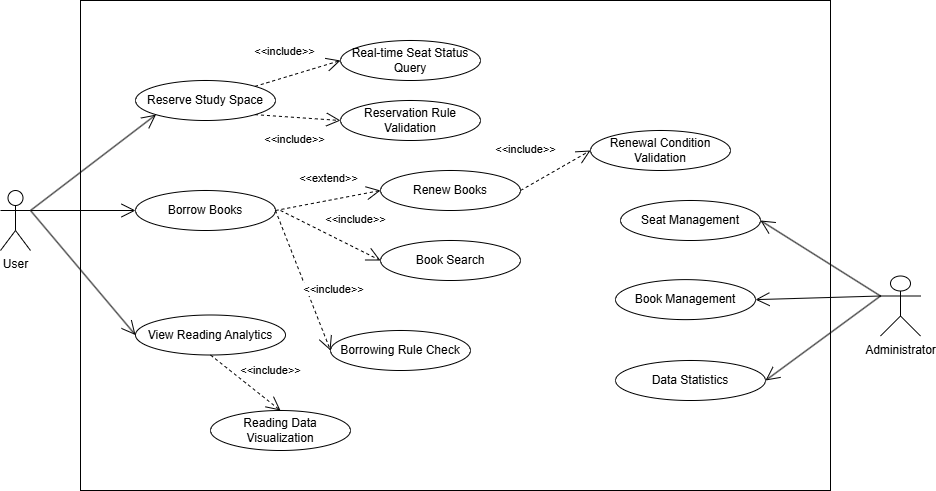

The diagram above was exported from draw.io. Its source (the exported page's mxGraphModel, read from the mxfile embedded in the PNG):
<mxGraphModel dx="1205" dy="1852" grid="1" gridSize="10" guides="1" tooltips="1" connect="1" arrows="1" fold="1" page="1" pageScale="1" pageWidth="827" pageHeight="1169" math="0" shadow="0">
  <root>
    <mxCell id="0" />
    <mxCell id="1" parent="0" />
    <mxCell id="iYtvNjHm0Q3kDBxdgkdJ-11" value="" style="rounded=0;whiteSpace=wrap;html=1;fillColor=none;" vertex="1" parent="1">
      <mxGeometry x="520" y="-340" width="750" height="490" as="geometry" />
    </mxCell>
    <mxCell id="Eo8Ja9VmBqhK7dcrzEYe-2" value="Administrator" style="shape=umlActor;verticalLabelPosition=bottom;verticalAlign=top;html=1;outlineConnect=0;" parent="1" vertex="1">
      <mxGeometry x="1320" y="-64.5" width="40" height="60" as="geometry" />
    </mxCell>
    <mxCell id="Eo8Ja9VmBqhK7dcrzEYe-3" value="User" style="shape=umlActor;verticalLabelPosition=bottom;verticalAlign=top;html=1;outlineConnect=0;" parent="1" vertex="1">
      <mxGeometry x="440" y="-150" width="30" height="60" as="geometry" />
    </mxCell>
    <mxCell id="Eo8Ja9VmBqhK7dcrzEYe-7" value="View Reading Analytics" style="ellipse;whiteSpace=wrap;html=1;" parent="1" vertex="1">
      <mxGeometry x="575" y="-25.5" width="150" height="40" as="geometry" />
    </mxCell>
    <mxCell id="Eo8Ja9VmBqhK7dcrzEYe-8" value="Reserve Study Space" style="ellipse;whiteSpace=wrap;html=1;" parent="1" vertex="1">
      <mxGeometry x="575" y="-260" width="140" height="40" as="geometry" />
    </mxCell>
    <mxCell id="Eo8Ja9VmBqhK7dcrzEYe-9" value="Reservation Rule Validation" style="ellipse;whiteSpace=wrap;html=1;" parent="1" vertex="1">
      <mxGeometry x="780" y="-240" width="140" height="40" as="geometry" />
    </mxCell>
    <mxCell id="Eo8Ja9VmBqhK7dcrzEYe-11" value="Real-time Seat Status Query" style="ellipse;whiteSpace=wrap;html=1;" parent="1" vertex="1">
      <mxGeometry x="780" y="-300" width="140" height="40" as="geometry" />
    </mxCell>
    <mxCell id="Eo8Ja9VmBqhK7dcrzEYe-12" value="" style="endArrow=open;endFill=1;endSize=12;html=1;rounded=0;entryX=0;entryY=0.5;entryDx=0;entryDy=0;" parent="1" target="Eo8Ja9VmBqhK7dcrzEYe-7" edge="1">
      <mxGeometry width="160" relative="1" as="geometry">
        <mxPoint x="470" y="-130" as="sourcePoint" />
        <mxPoint x="1130" y="-230" as="targetPoint" />
      </mxGeometry>
    </mxCell>
    <mxCell id="Eo8Ja9VmBqhK7dcrzEYe-13" value="" style="endArrow=open;endFill=1;endSize=12;html=1;rounded=0;exitX=1;exitY=0.3333333333333333;exitDx=0;exitDy=0;exitPerimeter=0;entryX=0;entryY=1;entryDx=0;entryDy=0;" parent="1" source="Eo8Ja9VmBqhK7dcrzEYe-3" target="Eo8Ja9VmBqhK7dcrzEYe-8" edge="1">
      <mxGeometry width="160" relative="1" as="geometry">
        <mxPoint x="550" y="-170" as="sourcePoint" />
        <mxPoint x="710" y="-230" as="targetPoint" />
      </mxGeometry>
    </mxCell>
    <mxCell id="Eo8Ja9VmBqhK7dcrzEYe-14" value="Borrow Books" style="ellipse;whiteSpace=wrap;html=1;" parent="1" vertex="1">
      <mxGeometry x="575" y="-150" width="140" height="40" as="geometry" />
    </mxCell>
    <mxCell id="Eo8Ja9VmBqhK7dcrzEYe-15" value="" style="endArrow=open;endFill=1;endSize=12;html=1;rounded=0;exitX=1;exitY=0.3333333333333333;exitDx=0;exitDy=0;exitPerimeter=0;" parent="1" source="Eo8Ja9VmBqhK7dcrzEYe-3" target="Eo8Ja9VmBqhK7dcrzEYe-14" edge="1">
      <mxGeometry width="160" relative="1" as="geometry">
        <mxPoint x="590" y="-200" as="sourcePoint" />
        <mxPoint x="700" y="-142" as="targetPoint" />
      </mxGeometry>
    </mxCell>
    <mxCell id="Eo8Ja9VmBqhK7dcrzEYe-16" value="&amp;lt;&amp;lt;include&amp;gt;&amp;gt;" style="endArrow=open;endSize=12;dashed=1;html=1;rounded=0;exitX=0.5;exitY=1;exitDx=0;exitDy=0;entryX=0.5;entryY=0;entryDx=0;entryDy=0;" parent="1" source="Eo8Ja9VmBqhK7dcrzEYe-7" target="Eo8Ja9VmBqhK7dcrzEYe-27" edge="1">
      <mxGeometry x="0.2682" y="25" width="160" relative="1" as="geometry">
        <mxPoint x="629.78" y="25.999999999999886" as="sourcePoint" />
        <mxPoint x="630" y="90" as="targetPoint" />
        <mxPoint as="offset" />
        <Array as="points" />
      </mxGeometry>
    </mxCell>
    <mxCell id="Eo8Ja9VmBqhK7dcrzEYe-17" value="&amp;lt;&amp;lt;include&amp;gt;&amp;gt;" style="endArrow=open;endSize=12;dashed=1;html=1;rounded=0;entryX=0;entryY=0.5;entryDx=0;entryDy=0;exitX=1;exitY=0;exitDx=0;exitDy=0;" parent="1" source="Eo8Ja9VmBqhK7dcrzEYe-8" target="Eo8Ja9VmBqhK7dcrzEYe-11" edge="1">
      <mxGeometry x="-0.1458" y="25" width="160" relative="1" as="geometry">
        <mxPoint x="870" y="10.999999999999886" as="sourcePoint" />
        <mxPoint x="870" y="71" as="targetPoint" />
        <mxPoint as="offset" />
      </mxGeometry>
    </mxCell>
    <mxCell id="Eo8Ja9VmBqhK7dcrzEYe-18" value="&amp;lt;&amp;lt;include&amp;gt;&amp;gt;" style="endArrow=open;endSize=12;dashed=1;html=1;rounded=0;entryX=0;entryY=0.5;entryDx=0;entryDy=0;exitX=1;exitY=1;exitDx=0;exitDy=0;" parent="1" source="Eo8Ja9VmBqhK7dcrzEYe-8" target="Eo8Ja9VmBqhK7dcrzEYe-9" edge="1">
      <mxGeometry x="-0.0464" y="-22" width="160" relative="1" as="geometry">
        <mxPoint x="800" y="-142" as="sourcePoint" />
        <mxPoint x="910" y="-175" as="targetPoint" />
        <mxPoint as="offset" />
      </mxGeometry>
    </mxCell>
    <mxCell id="Eo8Ja9VmBqhK7dcrzEYe-20" value="&lt;p class=&quot;MsoNormal&quot;&gt;&lt;font face=&quot;Helvetica&quot;&gt;Renew Books&lt;/font&gt;&lt;/p&gt;" style="ellipse;whiteSpace=wrap;html=1;" parent="1" vertex="1">
      <mxGeometry x="820" y="-170" width="140" height="40" as="geometry" />
    </mxCell>
    <mxCell id="Eo8Ja9VmBqhK7dcrzEYe-21" value="&lt;p class=&quot;MsoNormal&quot;&gt;&lt;font face=&quot;Helvetica&quot;&gt;Renewal Condition Validation&lt;/font&gt;&lt;/p&gt;" style="ellipse;whiteSpace=wrap;html=1;" parent="1" vertex="1">
      <mxGeometry x="1030" y="-210" width="140" height="40" as="geometry" />
    </mxCell>
    <mxCell id="Eo8Ja9VmBqhK7dcrzEYe-27" value="Reading Data Visualization" style="ellipse;whiteSpace=wrap;html=1;" parent="1" vertex="1">
      <mxGeometry x="650" y="70" width="140" height="40" as="geometry" />
    </mxCell>
    <mxCell id="Eo8Ja9VmBqhK7dcrzEYe-33" value="" style="rounded=0;whiteSpace=wrap;html=1;opacity=0;strokeColor=default;align=center;verticalAlign=middle;fontFamily=Helvetica;fontSize=12;fontColor=default;fillColor=default;" parent="1" vertex="1">
      <mxGeometry x="860" y="-80" width="120" height="60" as="geometry" />
    </mxCell>
    <mxCell id="iYtvNjHm0Q3kDBxdgkdJ-4" value="&amp;lt;&amp;lt;include&amp;gt;&amp;gt;" style="endArrow=open;endSize=12;dashed=1;html=1;rounded=0;exitX=1;exitY=0.5;exitDx=0;exitDy=0;entryX=0;entryY=0.5;entryDx=0;entryDy=0;" edge="1" parent="1" source="Eo8Ja9VmBqhK7dcrzEYe-20" target="Eo8Ja9VmBqhK7dcrzEYe-21">
      <mxGeometry x="-0.377" y="33" width="160" relative="1" as="geometry">
        <mxPoint x="910" y="-130.59" as="sourcePoint" />
        <mxPoint x="940" y="-90" as="targetPoint" />
        <mxPoint as="offset" />
      </mxGeometry>
    </mxCell>
    <mxCell id="iYtvNjHm0Q3kDBxdgkdJ-5" value="&amp;lt;&amp;lt;extend&amp;gt;&amp;gt;" style="endArrow=open;endSize=12;dashed=1;html=1;rounded=0;entryX=0;entryY=0.5;entryDx=0;entryDy=0;exitX=1;exitY=0.5;exitDx=0;exitDy=0;" edge="1" parent="1" source="Eo8Ja9VmBqhK7dcrzEYe-14" target="Eo8Ja9VmBqhK7dcrzEYe-20">
      <mxGeometry x="0.0769" y="22" width="160" relative="1" as="geometry">
        <mxPoint x="720" y="-80" as="sourcePoint" />
        <mxPoint x="760" y="-20" as="targetPoint" />
        <mxPoint as="offset" />
        <Array as="points" />
      </mxGeometry>
    </mxCell>
    <mxCell id="iYtvNjHm0Q3kDBxdgkdJ-6" value="Book Search" style="ellipse;whiteSpace=wrap;html=1;" vertex="1" parent="1">
      <mxGeometry x="820" y="-100" width="140" height="40" as="geometry" />
    </mxCell>
    <mxCell id="iYtvNjHm0Q3kDBxdgkdJ-7" value="Borrowing Rule Check" style="ellipse;whiteSpace=wrap;html=1;" vertex="1" parent="1">
      <mxGeometry x="770" y="-10" width="140" height="40" as="geometry" />
    </mxCell>
    <mxCell id="iYtvNjHm0Q3kDBxdgkdJ-8" value="&amp;lt;&amp;lt;include&amp;gt;&amp;gt;" style="endArrow=open;endSize=12;dashed=1;html=1;rounded=0;entryX=0;entryY=0.5;entryDx=0;entryDy=0;" edge="1" parent="1" target="iYtvNjHm0Q3kDBxdgkdJ-6">
      <mxGeometry x="0.2682" y="25" width="160" relative="1" as="geometry">
        <mxPoint x="720" y="-130" as="sourcePoint" />
        <mxPoint x="760" y="95" as="targetPoint" />
        <mxPoint as="offset" />
        <Array as="points" />
      </mxGeometry>
    </mxCell>
    <mxCell id="iYtvNjHm0Q3kDBxdgkdJ-9" value="&amp;lt;&amp;lt;include&amp;gt;&amp;gt;" style="endArrow=open;endSize=12;dashed=1;html=1;rounded=0;exitX=1;exitY=0.5;exitDx=0;exitDy=0;entryX=0;entryY=0.5;entryDx=0;entryDy=0;" edge="1" parent="1" source="Eo8Ja9VmBqhK7dcrzEYe-14" target="iYtvNjHm0Q3kDBxdgkdJ-7">
      <mxGeometry x="0.2682" y="25" width="160" relative="1" as="geometry">
        <mxPoint x="790" y="10" as="sourcePoint" />
        <mxPoint x="860" y="65" as="targetPoint" />
        <mxPoint as="offset" />
        <Array as="points" />
      </mxGeometry>
    </mxCell>
    <mxCell id="iYtvNjHm0Q3kDBxdgkdJ-13" value="Data Statistics" style="ellipse;whiteSpace=wrap;html=1;" vertex="1" parent="1">
      <mxGeometry x="1055" y="20" width="150" height="40" as="geometry" />
    </mxCell>
    <mxCell id="iYtvNjHm0Q3kDBxdgkdJ-14" value="Seat Management" style="ellipse;whiteSpace=wrap;html=1;" vertex="1" parent="1">
      <mxGeometry x="1060" y="-140" width="140" height="40" as="geometry" />
    </mxCell>
    <mxCell id="iYtvNjHm0Q3kDBxdgkdJ-17" value="Book Management" style="ellipse;whiteSpace=wrap;html=1;" vertex="1" parent="1">
      <mxGeometry x="1055" y="-60.870000000000005" width="140" height="40" as="geometry" />
    </mxCell>
    <mxCell id="iYtvNjHm0Q3kDBxdgkdJ-26" value="" style="endArrow=open;endFill=1;endSize=12;html=1;rounded=0;exitX=0;exitY=0.3333333333333333;exitDx=0;exitDy=0;exitPerimeter=0;entryX=1;entryY=0.5;entryDx=0;entryDy=0;" edge="1" parent="1" source="Eo8Ja9VmBqhK7dcrzEYe-2" target="iYtvNjHm0Q3kDBxdgkdJ-13">
      <mxGeometry width="160" relative="1" as="geometry">
        <mxPoint x="410" y="-40" as="sourcePoint" />
        <mxPoint x="515" y="-40" as="targetPoint" />
      </mxGeometry>
    </mxCell>
    <mxCell id="iYtvNjHm0Q3kDBxdgkdJ-27" value="" style="endArrow=open;endFill=1;endSize=12;html=1;rounded=0;exitX=0;exitY=0.3333333333333333;exitDx=0;exitDy=0;exitPerimeter=0;entryX=1;entryY=0.5;entryDx=0;entryDy=0;" edge="1" parent="1" source="Eo8Ja9VmBqhK7dcrzEYe-2" target="iYtvNjHm0Q3kDBxdgkdJ-17">
      <mxGeometry width="160" relative="1" as="geometry">
        <mxPoint x="1330" y="30" as="sourcePoint" />
        <mxPoint x="1250" y="144" as="targetPoint" />
      </mxGeometry>
    </mxCell>
    <mxCell id="iYtvNjHm0Q3kDBxdgkdJ-28" value="" style="endArrow=open;endFill=1;endSize=12;html=1;rounded=0;exitX=0;exitY=0.3333333333333333;exitDx=0;exitDy=0;exitPerimeter=0;entryX=1;entryY=0.5;entryDx=0;entryDy=0;" edge="1" parent="1" source="Eo8Ja9VmBqhK7dcrzEYe-2" target="iYtvNjHm0Q3kDBxdgkdJ-14">
      <mxGeometry width="160" relative="1" as="geometry">
        <mxPoint x="1350" y="-50" as="sourcePoint" />
        <mxPoint x="1270" y="64" as="targetPoint" />
      </mxGeometry>
    </mxCell>
  </root>
</mxGraphModel>